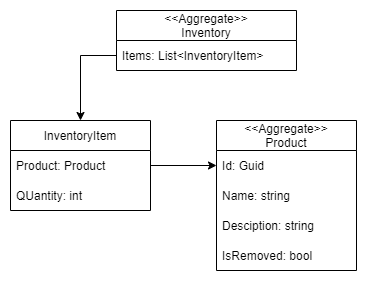

The diagram above was exported from draw.io. Its source (the exported page's mxGraphModel, read from the mxfile embedded in the PNG):
<mxGraphModel dx="1038" dy="649" grid="1" gridSize="10" guides="1" tooltips="1" connect="1" arrows="1" fold="1" page="1" pageScale="1" pageWidth="827" pageHeight="1169" math="0" shadow="0">
  <root>
    <mxCell id="0" />
    <mxCell id="1" parent="0" />
    <mxCell id="2" value="&lt;&lt;Aggregate&gt;&gt;&#10;Product" style="swimlane;fontStyle=0;childLayout=stackLayout;horizontal=1;startSize=30;horizontalStack=0;resizeParent=1;resizeParentMax=0;resizeLast=0;collapsible=1;marginBottom=0;" vertex="1" parent="1">
      <mxGeometry x="480" y="600" width="140" height="150" as="geometry" />
    </mxCell>
    <mxCell id="3" value="Id: Guid" style="text;strokeColor=none;fillColor=none;align=left;verticalAlign=middle;spacingLeft=4;spacingRight=4;overflow=hidden;points=[[0,0.5],[1,0.5]];portConstraint=eastwest;rotatable=0;" vertex="1" parent="2">
      <mxGeometry y="30" width="140" height="30" as="geometry" />
    </mxCell>
    <mxCell id="4" value="Name: string" style="text;strokeColor=none;fillColor=none;align=left;verticalAlign=middle;spacingLeft=4;spacingRight=4;overflow=hidden;points=[[0,0.5],[1,0.5]];portConstraint=eastwest;rotatable=0;" vertex="1" parent="2">
      <mxGeometry y="60" width="140" height="30" as="geometry" />
    </mxCell>
    <mxCell id="5" value="Desciption: string" style="text;strokeColor=none;fillColor=none;align=left;verticalAlign=middle;spacingLeft=4;spacingRight=4;overflow=hidden;points=[[0,0.5],[1,0.5]];portConstraint=eastwest;rotatable=0;" vertex="1" parent="2">
      <mxGeometry y="90" width="140" height="30" as="geometry" />
    </mxCell>
    <mxCell id="6" value="IsRemoved: bool" style="text;strokeColor=none;fillColor=none;align=left;verticalAlign=middle;spacingLeft=4;spacingRight=4;overflow=hidden;points=[[0,0.5],[1,0.5]];portConstraint=eastwest;rotatable=0;" vertex="1" parent="2">
      <mxGeometry y="120" width="140" height="30" as="geometry" />
    </mxCell>
    <mxCell id="7" value="&lt;&lt;Aggregate&gt;&gt;&#10;Inventory" style="swimlane;fontStyle=0;childLayout=stackLayout;horizontal=1;startSize=30;horizontalStack=0;resizeParent=1;resizeParentMax=0;resizeLast=0;collapsible=1;marginBottom=0;" vertex="1" parent="1">
      <mxGeometry x="380" y="490" width="180" height="60" as="geometry" />
    </mxCell>
    <mxCell id="8" value="Items: List&lt;InventoryItem&gt;" style="text;strokeColor=none;fillColor=none;align=left;verticalAlign=middle;spacingLeft=4;spacingRight=4;overflow=hidden;points=[[0,0.5],[1,0.5]];portConstraint=eastwest;rotatable=0;" vertex="1" parent="7">
      <mxGeometry y="30" width="180" height="30" as="geometry" />
    </mxCell>
    <mxCell id="9" value="InventoryItem" style="swimlane;fontStyle=0;childLayout=stackLayout;horizontal=1;startSize=30;horizontalStack=0;resizeParent=1;resizeParentMax=0;resizeLast=0;collapsible=1;marginBottom=0;" vertex="1" parent="1">
      <mxGeometry x="274" y="600" width="140" height="90" as="geometry" />
    </mxCell>
    <mxCell id="10" value="Product: Product" style="text;strokeColor=none;fillColor=none;align=left;verticalAlign=middle;spacingLeft=4;spacingRight=4;overflow=hidden;points=[[0,0.5],[1,0.5]];portConstraint=eastwest;rotatable=0;" vertex="1" parent="9">
      <mxGeometry y="30" width="140" height="30" as="geometry" />
    </mxCell>
    <mxCell id="11" value="QUantity: int" style="text;strokeColor=none;fillColor=none;align=left;verticalAlign=middle;spacingLeft=4;spacingRight=4;overflow=hidden;points=[[0,0.5],[1,0.5]];portConstraint=eastwest;rotatable=0;" vertex="1" parent="9">
      <mxGeometry y="60" width="140" height="30" as="geometry" />
    </mxCell>
    <mxCell id="12" style="edgeStyle=orthogonalEdgeStyle;rounded=0;orthogonalLoop=1;jettySize=auto;html=1;entryX=0.5;entryY=0;entryDx=0;entryDy=0;endArrow=classic;endFill=1;" edge="1" source="8" target="9" parent="1">
      <mxGeometry relative="1" as="geometry" />
    </mxCell>
    <mxCell id="13" style="edgeStyle=orthogonalEdgeStyle;rounded=0;orthogonalLoop=1;jettySize=auto;html=1;entryX=0;entryY=0.5;entryDx=0;entryDy=0;endArrow=classic;endFill=1;" edge="1" source="10" target="3" parent="1">
      <mxGeometry relative="1" as="geometry" />
    </mxCell>
  </root>
</mxGraphModel>